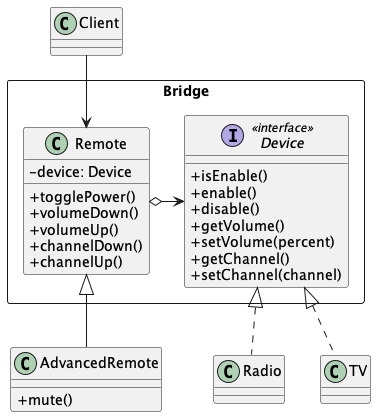

The diagram above was rendered by PlantUML. Its source (embedded in the PNG):
@startuml Bridge Pseudocode
skinparam ClassAttributeIconSize 0

class Client

rectangle Bridge {
  class Remote {
    - device: Device
    + togglePower()
    + volumeDown()
    + volumeUp()
    + channelDown()
    + channelUp()
  }

  interface Device <<interface>> {
    + isEnable()
    + enable()
    + disable()
    + getVolume()
    + setVolume(percent)
    + getChannel()
    + setChannel(channel)
  }
}

class AdvancedRemote extends Remote {
  + mute()
}

class Radio implements Device

class TV implements Device

Client --> Remote

Remote o-> Device

@enduml